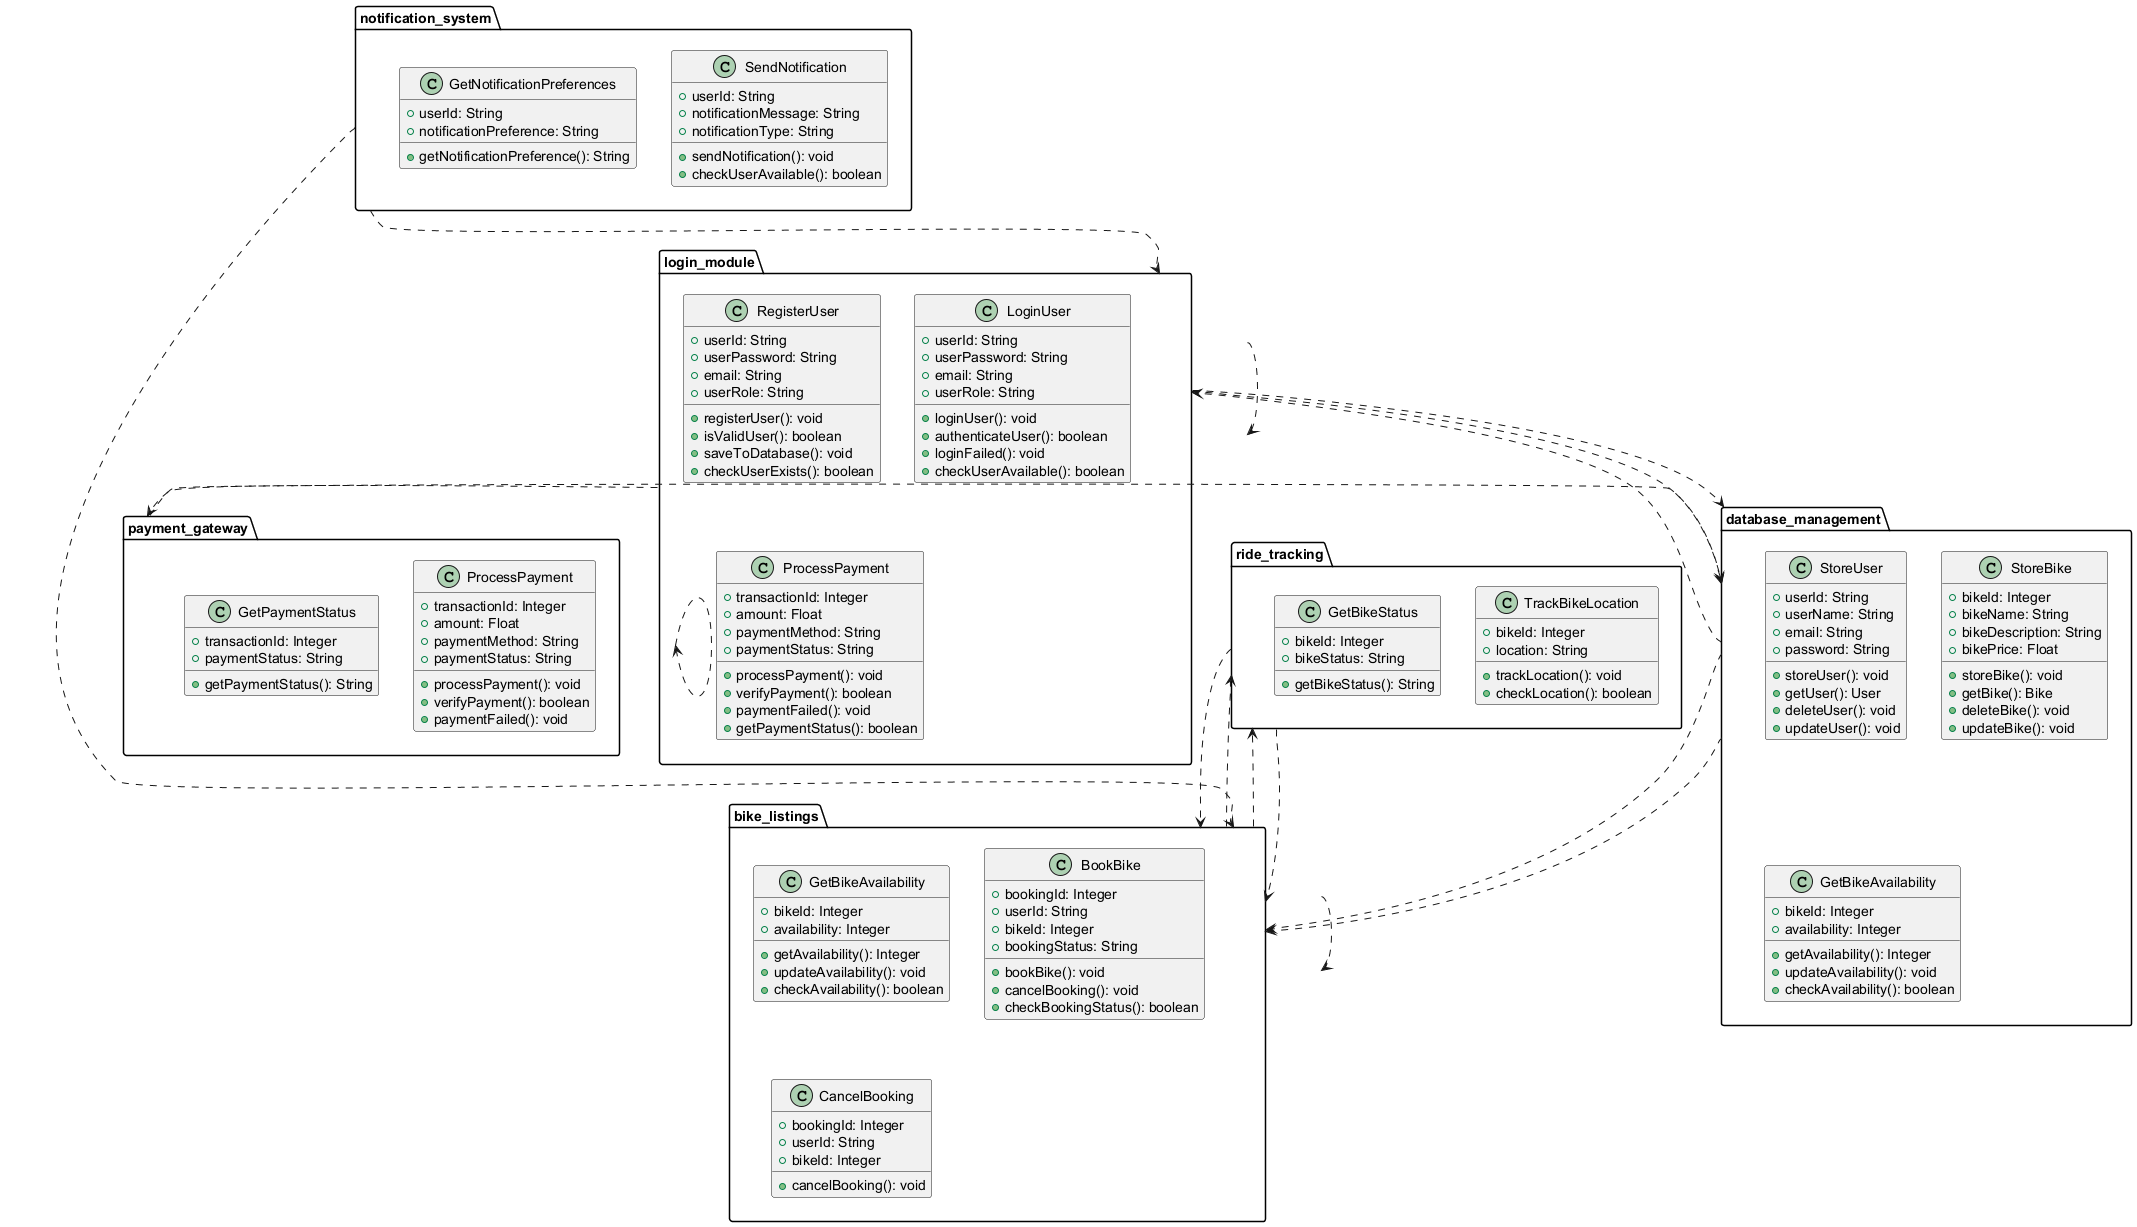

The diagram above was rendered by PlantUML. Its source (embedded in the PNG):
@startuml
package login_module {
  class RegisterUser {
  + userId: String
  + userPassword: String
  + email: String
  + userRole: String
  + registerUser(): void
  + isValidUser(): boolean
  + saveToDatabase(): void
  + checkUserExists(): boolean
 }

 class LoginUser {
  + userId: String
  + userPassword: String
  + email: String
  + userRole: String
  + loginUser(): void
  + authenticateUser(): boolean
  + loginFailed(): void
  + checkUserAvailable(): boolean
 }

 class ProcessPayment {
  + transactionId: Integer
  + amount: Float
  + paymentMethod: String
  + paymentStatus: String
  + processPayment(): void
  + verifyPayment(): boolean
  + paymentFailed(): void
  + getPaymentStatus(): boolean
 }
}

package database_management {
  class StoreUser {
  + userId: String
  + userName: String
  + email: String
  + password: String
  + storeUser(): void
  + getUser(): User
  + deleteUser(): void
  + updateUser(): void
  }

  class StoreBike {
  + bikeId: Integer
  + bikeName: String
  + bikeDescription: String
  + bikePrice: Float
  + storeBike(): void
  + getBike(): Bike
  + deleteBike(): void
  + updateBike(): void
  }

  class GetBikeAvailability {
  + bikeId: Integer
  + availability: Integer
  + getAvailability(): Integer
  + updateAvailability(): void
  + checkAvailability(): boolean
  }
}

package bike_listings {
  class GetBikeAvailability {
  + bikeId: Integer
  + availability: Integer
  + getAvailability(): Integer
  + updateAvailability(): void
  + checkAvailability(): boolean
  }

  class BookBike {
  + bookingId: Integer
  + userId: String
  + bikeId: Integer
  + bookingStatus: String
  + bookBike(): void
  + cancelBooking(): void
  + checkBookingStatus(): boolean
  }

  class CancelBooking {
  + bookingId: Integer
  + userId: String
  + bikeId: Integer
  + cancelBooking(): void
  }
}

package payment_gateway {
  class ProcessPayment {
  + transactionId: Integer
  + amount: Float
  + paymentMethod: String
  + paymentStatus: String
  + processPayment(): void
  + verifyPayment(): boolean
  + paymentFailed(): void
  }

  class GetPaymentStatus {
  + transactionId: Integer
  + paymentStatus: String
  + getPaymentStatus(): String
  }
}

package notification_system {
  class SendNotification {
  + userId: String
  + notificationMessage: String
  + notificationType: String
  + sendNotification(): void
  + checkUserAvailable(): boolean
  }

  class GetNotificationPreferences {
  + userId: String
  + notificationPreference: String
  + getNotificationPreference(): String
  }
}

package ride_tracking {
  class TrackBikeLocation {
  + bikeId: Integer
  + location: String
  + trackLocation(): void
  + checkLocation(): boolean
  }

  class GetBikeStatus {
  + bikeId: Integer
  + bikeStatus: String
  + getBikeStatus(): String
  }
}

login_module::RegisterUser ..> database_management::StoreUser
login_module::LoginUser ..> login_module::RegisterUser
login_module::ProcessPayment ..> payment_gateway::ProcessPayment
login_module::ProcessPayment ..> database_management::StoreUser

database_management::StoreUser ..> login_module::LoginUser
database_management::StoreBike ..> bike_listings::GetBikeAvailability
database_management::GetBikeAvailability ..> bike_listings::BookBike

bike_listings::GetBikeAvailability ..> ride_tracking::TrackBikeLocation
bike_listings::BookBike ..> ride_tracking::TrackBikeLocation
bike_listings::CancelBooking ..> bike_listings::GetBikeAvailability

payment_gateway::ProcessPayment ..> database_management::StoreUser
payment_gateway::GetPaymentStatus ..> payment_gateway::ProcessPayment

notification_system::SendNotification ..> bike_listings::GetBikeAvailability
notification_system::GetNotificationPreferences ..> login_module::LoginUser
ride_tracking::TrackBikeLocation ..> bike_listings::GetBikeAvailability
ride_tracking::GetBikeStatus ..> bike_listings::GetBikeAvailability
@enduml